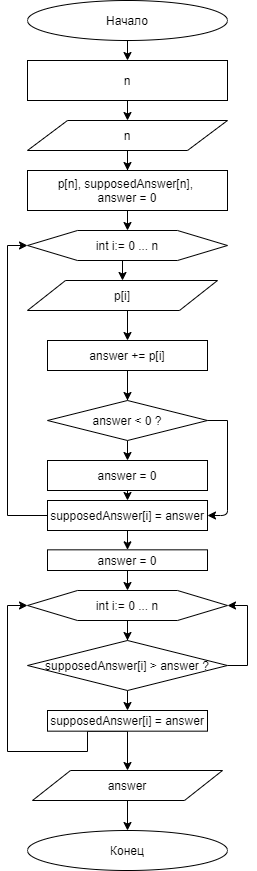

The diagram above was exported from draw.io. Its source (the exported page's mxGraphModel, read from the mxfile embedded in the PNG):
<mxGraphModel dx="2076" dy="1160" grid="1" gridSize="10" guides="1" tooltips="1" connect="1" arrows="1" fold="1" page="1" pageScale="1" pageWidth="827" pageHeight="1169" math="0" shadow="0">
  <root>
    <mxCell id="uQW-84jvbE0xSNiRZtGa-0" />
    <mxCell id="uQW-84jvbE0xSNiRZtGa-1" parent="uQW-84jvbE0xSNiRZtGa-0" />
    <mxCell id="qgjgsDGbEUs2sR9curlp-0" style="edgeStyle=orthogonalEdgeStyle;rounded=0;orthogonalLoop=1;jettySize=auto;html=1;exitX=0.5;exitY=1;exitDx=0;exitDy=0;entryX=0.5;entryY=0;entryDx=0;entryDy=0;" edge="1" parent="uQW-84jvbE0xSNiRZtGa-1" source="qgjgsDGbEUs2sR9curlp-1" target="qgjgsDGbEUs2sR9curlp-3">
      <mxGeometry relative="1" as="geometry" />
    </mxCell>
    <mxCell id="qgjgsDGbEUs2sR9curlp-1" value="Начало" style="ellipse;whiteSpace=wrap;html=1;" vertex="1" parent="uQW-84jvbE0xSNiRZtGa-1">
      <mxGeometry x="160" y="20" width="200" height="40" as="geometry" />
    </mxCell>
    <mxCell id="qgjgsDGbEUs2sR9curlp-2" style="edgeStyle=orthogonalEdgeStyle;rounded=0;orthogonalLoop=1;jettySize=auto;html=1;exitX=0.5;exitY=1;exitDx=0;exitDy=0;entryX=0.5;entryY=0;entryDx=0;entryDy=0;" edge="1" parent="uQW-84jvbE0xSNiRZtGa-1" source="qgjgsDGbEUs2sR9curlp-3" target="qgjgsDGbEUs2sR9curlp-5">
      <mxGeometry relative="1" as="geometry" />
    </mxCell>
    <mxCell id="qgjgsDGbEUs2sR9curlp-3" value="n" style="rounded=0;whiteSpace=wrap;html=1;" vertex="1" parent="uQW-84jvbE0xSNiRZtGa-1">
      <mxGeometry x="160" y="80" width="200" height="40" as="geometry" />
    </mxCell>
    <mxCell id="qgjgsDGbEUs2sR9curlp-4" style="edgeStyle=orthogonalEdgeStyle;rounded=0;orthogonalLoop=1;jettySize=auto;html=1;exitX=0.5;exitY=1;exitDx=0;exitDy=0;" edge="1" parent="uQW-84jvbE0xSNiRZtGa-1" source="qgjgsDGbEUs2sR9curlp-5" target="qgjgsDGbEUs2sR9curlp-7">
      <mxGeometry relative="1" as="geometry" />
    </mxCell>
    <mxCell id="qgjgsDGbEUs2sR9curlp-5" value="n" style="shape=parallelogram;perimeter=parallelogramPerimeter;whiteSpace=wrap;html=1;" vertex="1" parent="uQW-84jvbE0xSNiRZtGa-1">
      <mxGeometry x="160" y="140" width="200" height="30" as="geometry" />
    </mxCell>
    <mxCell id="qgjgsDGbEUs2sR9curlp-6" style="edgeStyle=orthogonalEdgeStyle;rounded=0;orthogonalLoop=1;jettySize=auto;html=1;exitX=0.5;exitY=1;exitDx=0;exitDy=0;entryX=0.5;entryY=0;entryDx=0;entryDy=0;" edge="1" parent="uQW-84jvbE0xSNiRZtGa-1" source="qgjgsDGbEUs2sR9curlp-7" target="qgjgsDGbEUs2sR9curlp-9">
      <mxGeometry relative="1" as="geometry" />
    </mxCell>
    <mxCell id="qgjgsDGbEUs2sR9curlp-7" value="p[n], supposedAnswer[n],&amp;nbsp;&lt;br&gt;answer = 0" style="rounded=0;whiteSpace=wrap;html=1;" vertex="1" parent="uQW-84jvbE0xSNiRZtGa-1">
      <mxGeometry x="160" y="190" width="200" height="40" as="geometry" />
    </mxCell>
    <mxCell id="qgjgsDGbEUs2sR9curlp-8" style="edgeStyle=orthogonalEdgeStyle;rounded=0;orthogonalLoop=1;jettySize=auto;html=1;exitX=0.5;exitY=1;exitDx=0;exitDy=0;entryX=0.5;entryY=0;entryDx=0;entryDy=0;" edge="1" parent="uQW-84jvbE0xSNiRZtGa-1" source="qgjgsDGbEUs2sR9curlp-9" target="qgjgsDGbEUs2sR9curlp-11">
      <mxGeometry relative="1" as="geometry" />
    </mxCell>
    <mxCell id="qgjgsDGbEUs2sR9curlp-9" value="int i:= 0 ... n" style="shape=hexagon;perimeter=hexagonPerimeter2;whiteSpace=wrap;html=1;" vertex="1" parent="uQW-84jvbE0xSNiRZtGa-1">
      <mxGeometry x="160" y="250" width="200" height="30" as="geometry" />
    </mxCell>
    <mxCell id="qgjgsDGbEUs2sR9curlp-10" style="edgeStyle=orthogonalEdgeStyle;rounded=0;orthogonalLoop=1;jettySize=auto;html=1;exitX=0.5;exitY=1;exitDx=0;exitDy=0;entryX=0.5;entryY=0;entryDx=0;entryDy=0;" edge="1" parent="uQW-84jvbE0xSNiRZtGa-1" source="qgjgsDGbEUs2sR9curlp-11">
      <mxGeometry relative="1" as="geometry">
        <mxPoint x="260" y="360" as="targetPoint" />
      </mxGeometry>
    </mxCell>
    <mxCell id="qgjgsDGbEUs2sR9curlp-11" value="p[i]" style="shape=parallelogram;perimeter=parallelogramPerimeter;whiteSpace=wrap;html=1;" vertex="1" parent="uQW-84jvbE0xSNiRZtGa-1">
      <mxGeometry x="160" y="300" width="190" height="30" as="geometry" />
    </mxCell>
    <mxCell id="qgjgsDGbEUs2sR9curlp-12" style="edgeStyle=orthogonalEdgeStyle;rounded=0;orthogonalLoop=1;jettySize=auto;html=1;exitX=0.5;exitY=1;exitDx=0;exitDy=0;" edge="1" parent="uQW-84jvbE0xSNiRZtGa-1">
      <mxGeometry relative="1" as="geometry">
        <mxPoint x="260" y="420" as="sourcePoint" />
        <mxPoint x="260" y="420" as="targetPoint" />
        <Array as="points">
          <mxPoint x="260" y="390" />
          <mxPoint x="260" y="390" />
        </Array>
      </mxGeometry>
    </mxCell>
    <mxCell id="qgjgsDGbEUs2sR9curlp-16" value="Конец" style="ellipse;whiteSpace=wrap;html=1;" vertex="1" parent="uQW-84jvbE0xSNiRZtGa-1">
      <mxGeometry x="160.00000000000003" y="850" width="200" height="40" as="geometry" />
    </mxCell>
    <mxCell id="qgjgsDGbEUs2sR9curlp-18" value="answer += p[i]" style="rounded=0;whiteSpace=wrap;html=1;" vertex="1" parent="uQW-84jvbE0xSNiRZtGa-1">
      <mxGeometry x="180" y="360" width="160" height="30" as="geometry" />
    </mxCell>
    <mxCell id="qgjgsDGbEUs2sR9curlp-23" style="edgeStyle=orthogonalEdgeStyle;rounded=0;orthogonalLoop=1;jettySize=auto;html=1;exitX=0.5;exitY=1;exitDx=0;exitDy=0;entryX=0.5;entryY=0;entryDx=0;entryDy=0;" edge="1" parent="uQW-84jvbE0xSNiRZtGa-1" source="qgjgsDGbEUs2sR9curlp-19" target="qgjgsDGbEUs2sR9curlp-20">
      <mxGeometry relative="1" as="geometry" />
    </mxCell>
    <mxCell id="qgjgsDGbEUs2sR9curlp-19" value="answer &amp;lt; 0 ?" style="rhombus;whiteSpace=wrap;html=1;" vertex="1" parent="uQW-84jvbE0xSNiRZtGa-1">
      <mxGeometry x="180" y="420" width="160" height="40" as="geometry" />
    </mxCell>
    <mxCell id="qgjgsDGbEUs2sR9curlp-26" style="edgeStyle=orthogonalEdgeStyle;rounded=0;orthogonalLoop=1;jettySize=auto;html=1;exitX=0.5;exitY=1;exitDx=0;exitDy=0;" edge="1" parent="uQW-84jvbE0xSNiRZtGa-1" source="qgjgsDGbEUs2sR9curlp-20">
      <mxGeometry relative="1" as="geometry">
        <mxPoint x="260" y="510" as="targetPoint" />
      </mxGeometry>
    </mxCell>
    <mxCell id="qgjgsDGbEUs2sR9curlp-31" style="edgeStyle=orthogonalEdgeStyle;rounded=0;orthogonalLoop=1;jettySize=auto;html=1;exitX=0.5;exitY=1;exitDx=0;exitDy=0;entryX=0.5;entryY=0;entryDx=0;entryDy=0;" edge="1" parent="uQW-84jvbE0xSNiRZtGa-1" source="qgjgsDGbEUs2sR9curlp-20" target="qgjgsDGbEUs2sR9curlp-25">
      <mxGeometry relative="1" as="geometry" />
    </mxCell>
    <mxCell id="qgjgsDGbEUs2sR9curlp-20" value="answer = 0" style="rounded=0;whiteSpace=wrap;html=1;" vertex="1" parent="uQW-84jvbE0xSNiRZtGa-1">
      <mxGeometry x="180" y="480" width="160" height="30" as="geometry" />
    </mxCell>
    <mxCell id="qgjgsDGbEUs2sR9curlp-33" style="edgeStyle=orthogonalEdgeStyle;rounded=0;orthogonalLoop=1;jettySize=auto;html=1;exitX=0.5;exitY=1;exitDx=0;exitDy=0;entryX=0.5;entryY=0;entryDx=0;entryDy=0;" edge="1" parent="uQW-84jvbE0xSNiRZtGa-1" source="qgjgsDGbEUs2sR9curlp-25" target="qgjgsDGbEUs2sR9curlp-32">
      <mxGeometry relative="1" as="geometry" />
    </mxCell>
    <mxCell id="qgjgsDGbEUs2sR9curlp-36" style="edgeStyle=orthogonalEdgeStyle;rounded=0;orthogonalLoop=1;jettySize=auto;html=1;exitX=0;exitY=0.5;exitDx=0;exitDy=0;entryX=0;entryY=0.5;entryDx=0;entryDy=0;" edge="1" parent="uQW-84jvbE0xSNiRZtGa-1" source="qgjgsDGbEUs2sR9curlp-25" target="qgjgsDGbEUs2sR9curlp-9">
      <mxGeometry relative="1" as="geometry" />
    </mxCell>
    <mxCell id="qgjgsDGbEUs2sR9curlp-25" value="supposedAnswer[i] = answer" style="rounded=0;whiteSpace=wrap;html=1;" vertex="1" parent="uQW-84jvbE0xSNiRZtGa-1">
      <mxGeometry x="180" y="520" width="160" height="30" as="geometry" />
    </mxCell>
    <mxCell id="qgjgsDGbEUs2sR9curlp-28" value="" style="endArrow=none;html=1;exitX=1;exitY=0.5;exitDx=0;exitDy=0;" edge="1" parent="uQW-84jvbE0xSNiRZtGa-1" source="qgjgsDGbEUs2sR9curlp-19">
      <mxGeometry width="50" height="50" relative="1" as="geometry">
        <mxPoint x="350" y="480" as="sourcePoint" />
        <mxPoint x="360" y="440" as="targetPoint" />
      </mxGeometry>
    </mxCell>
    <mxCell id="qgjgsDGbEUs2sR9curlp-29" value="" style="endArrow=none;html=1;" edge="1" parent="uQW-84jvbE0xSNiRZtGa-1">
      <mxGeometry width="50" height="50" relative="1" as="geometry">
        <mxPoint x="360" y="530" as="sourcePoint" />
        <mxPoint x="360" y="440" as="targetPoint" />
      </mxGeometry>
    </mxCell>
    <mxCell id="qgjgsDGbEUs2sR9curlp-30" value="" style="endArrow=classic;html=1;entryX=1;entryY=0.5;entryDx=0;entryDy=0;" edge="1" parent="uQW-84jvbE0xSNiRZtGa-1" target="qgjgsDGbEUs2sR9curlp-25">
      <mxGeometry width="50" height="50" relative="1" as="geometry">
        <mxPoint x="360" y="525" as="sourcePoint" />
        <mxPoint x="370" y="520" as="targetPoint" />
        <Array as="points">
          <mxPoint x="360" y="535" />
        </Array>
      </mxGeometry>
    </mxCell>
    <mxCell id="qgjgsDGbEUs2sR9curlp-35" style="edgeStyle=orthogonalEdgeStyle;rounded=0;orthogonalLoop=1;jettySize=auto;html=1;exitX=0.5;exitY=1;exitDx=0;exitDy=0;entryX=0.5;entryY=0;entryDx=0;entryDy=0;" edge="1" parent="uQW-84jvbE0xSNiRZtGa-1" source="qgjgsDGbEUs2sR9curlp-32" target="qgjgsDGbEUs2sR9curlp-34">
      <mxGeometry relative="1" as="geometry" />
    </mxCell>
    <mxCell id="qgjgsDGbEUs2sR9curlp-32" value="answer = 0" style="rounded=0;whiteSpace=wrap;html=1;" vertex="1" parent="uQW-84jvbE0xSNiRZtGa-1">
      <mxGeometry x="180" y="569.33" width="160" height="20.67" as="geometry" />
    </mxCell>
    <mxCell id="qgjgsDGbEUs2sR9curlp-38" style="edgeStyle=orthogonalEdgeStyle;rounded=0;orthogonalLoop=1;jettySize=auto;html=1;exitX=0.5;exitY=1;exitDx=0;exitDy=0;" edge="1" parent="uQW-84jvbE0xSNiRZtGa-1" source="qgjgsDGbEUs2sR9curlp-34" target="qgjgsDGbEUs2sR9curlp-37">
      <mxGeometry relative="1" as="geometry" />
    </mxCell>
    <mxCell id="qgjgsDGbEUs2sR9curlp-34" value="int i:= 0 ... n" style="shape=hexagon;perimeter=hexagonPerimeter2;whiteSpace=wrap;html=1;" vertex="1" parent="uQW-84jvbE0xSNiRZtGa-1">
      <mxGeometry x="160" y="610" width="200" height="30" as="geometry" />
    </mxCell>
    <mxCell id="qgjgsDGbEUs2sR9curlp-41" style="edgeStyle=orthogonalEdgeStyle;rounded=0;orthogonalLoop=1;jettySize=auto;html=1;exitX=0.5;exitY=1;exitDx=0;exitDy=0;entryX=0.5;entryY=0;entryDx=0;entryDy=0;" edge="1" parent="uQW-84jvbE0xSNiRZtGa-1" source="qgjgsDGbEUs2sR9curlp-37" target="qgjgsDGbEUs2sR9curlp-40">
      <mxGeometry relative="1" as="geometry" />
    </mxCell>
    <mxCell id="qgjgsDGbEUs2sR9curlp-43" style="edgeStyle=orthogonalEdgeStyle;rounded=0;orthogonalLoop=1;jettySize=auto;html=1;exitX=1;exitY=0.5;exitDx=0;exitDy=0;entryX=1;entryY=0.5;entryDx=0;entryDy=0;" edge="1" parent="uQW-84jvbE0xSNiRZtGa-1" source="qgjgsDGbEUs2sR9curlp-37" target="qgjgsDGbEUs2sR9curlp-34">
      <mxGeometry relative="1" as="geometry" />
    </mxCell>
    <mxCell id="qgjgsDGbEUs2sR9curlp-37" value="supposedAnswer[i] &amp;gt; answer ?" style="rhombus;whiteSpace=wrap;html=1;" vertex="1" parent="uQW-84jvbE0xSNiRZtGa-1">
      <mxGeometry x="160" y="660" width="200" height="50" as="geometry" />
    </mxCell>
    <mxCell id="qgjgsDGbEUs2sR9curlp-42" style="edgeStyle=orthogonalEdgeStyle;rounded=0;orthogonalLoop=1;jettySize=auto;html=1;exitX=0.5;exitY=1;exitDx=0;exitDy=0;entryX=0;entryY=0.5;entryDx=0;entryDy=0;" edge="1" parent="uQW-84jvbE0xSNiRZtGa-1" source="qgjgsDGbEUs2sR9curlp-40" target="qgjgsDGbEUs2sR9curlp-34">
      <mxGeometry relative="1" as="geometry">
        <Array as="points">
          <mxPoint x="220" y="751" />
          <mxPoint x="220" y="771" />
          <mxPoint x="140" y="771" />
          <mxPoint x="140" y="625" />
        </Array>
      </mxGeometry>
    </mxCell>
    <mxCell id="qgjgsDGbEUs2sR9curlp-45" style="edgeStyle=orthogonalEdgeStyle;rounded=0;orthogonalLoop=1;jettySize=auto;html=1;exitX=0.5;exitY=1;exitDx=0;exitDy=0;" edge="1" parent="uQW-84jvbE0xSNiRZtGa-1" source="qgjgsDGbEUs2sR9curlp-40">
      <mxGeometry relative="1" as="geometry">
        <mxPoint x="260" y="790" as="targetPoint" />
      </mxGeometry>
    </mxCell>
    <mxCell id="qgjgsDGbEUs2sR9curlp-40" value="&lt;span style=&quot;white-space: normal&quot;&gt;supposedAnswer[i] = answer&lt;/span&gt;" style="rounded=0;whiteSpace=wrap;html=1;" vertex="1" parent="uQW-84jvbE0xSNiRZtGa-1">
      <mxGeometry x="180" y="730" width="160" height="20.67" as="geometry" />
    </mxCell>
    <mxCell id="qgjgsDGbEUs2sR9curlp-47" style="edgeStyle=orthogonalEdgeStyle;rounded=0;orthogonalLoop=1;jettySize=auto;html=1;exitX=0.5;exitY=1;exitDx=0;exitDy=0;" edge="1" parent="uQW-84jvbE0xSNiRZtGa-1" source="qgjgsDGbEUs2sR9curlp-46" target="qgjgsDGbEUs2sR9curlp-16">
      <mxGeometry relative="1" as="geometry" />
    </mxCell>
    <mxCell id="qgjgsDGbEUs2sR9curlp-46" value="answer" style="shape=parallelogram;perimeter=parallelogramPerimeter;whiteSpace=wrap;html=1;" vertex="1" parent="uQW-84jvbE0xSNiRZtGa-1">
      <mxGeometry x="165" y="790" width="190" height="30" as="geometry" />
    </mxCell>
  </root>
</mxGraphModel>